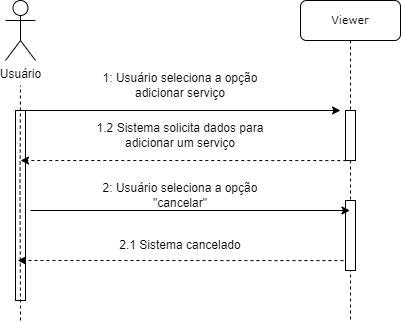

The diagram above was exported from draw.io. Its source (the exported page's mxGraphModel, read from the mxfile embedded in the PNG):
<mxGraphModel dx="1247" dy="654" grid="1" gridSize="10" guides="1" tooltips="1" connect="1" arrows="1" fold="1" page="1" pageScale="1" pageWidth="827" pageHeight="1169" math="0" shadow="0">
  <root>
    <mxCell id="0" />
    <mxCell id="1" parent="0" />
    <mxCell id="Rd1pvtNlEV2ZvpBUMO8u-1" value="&lt;font style=&quot;font-size: 11px;&quot;&gt;Viewer&lt;/font&gt;" style="shape=umlLifeline;perimeter=lifelinePerimeter;whiteSpace=wrap;html=1;container=1;collapsible=0;recursiveResize=0;outlineConnect=0;rounded=1;shadow=0;comic=0;labelBackgroundColor=none;strokeWidth=1;fontFamily=Verdana;fontSize=12;align=center;" parent="1" vertex="1">
      <mxGeometry x="430" y="70" width="100" height="320" as="geometry" />
    </mxCell>
    <mxCell id="Rd1pvtNlEV2ZvpBUMO8u-2" value="" style="html=1;points=[];perimeter=orthogonalPerimeter;rounded=0;shadow=0;comic=0;labelBackgroundColor=none;strokeWidth=1;fontFamily=Verdana;fontSize=12;align=center;" parent="Rd1pvtNlEV2ZvpBUMO8u-1" vertex="1">
      <mxGeometry x="45" y="110" width="10" height="50" as="geometry" />
    </mxCell>
    <mxCell id="Rd1pvtNlEV2ZvpBUMO8u-3" value="" style="endArrow=none;html=1;rounded=0;dashed=1;" parent="Rd1pvtNlEV2ZvpBUMO8u-1" source="Rd1pvtNlEV2ZvpBUMO8u-1" target="Rd1pvtNlEV2ZvpBUMO8u-2" edge="1">
      <mxGeometry width="50" height="50" relative="1" as="geometry">
        <mxPoint x="94.5" y="210" as="sourcePoint" />
        <mxPoint x="355" y="210" as="targetPoint" />
        <Array as="points" />
      </mxGeometry>
    </mxCell>
    <mxCell id="Rd1pvtNlEV2ZvpBUMO8u-5" value="" style="html=1;points=[];perimeter=orthogonalPerimeter;rounded=0;shadow=0;comic=0;labelBackgroundColor=none;strokeWidth=1;fontFamily=Verdana;fontSize=12;align=center;" parent="Rd1pvtNlEV2ZvpBUMO8u-1" vertex="1">
      <mxGeometry x="45" y="200" width="10" height="70" as="geometry" />
    </mxCell>
    <mxCell id="Rd1pvtNlEV2ZvpBUMO8u-6" value="" style="endArrow=classic;html=1;rounded=0;" parent="Rd1pvtNlEV2ZvpBUMO8u-1" target="Rd1pvtNlEV2ZvpBUMO8u-1" edge="1">
      <mxGeometry width="50" height="50" relative="1" as="geometry">
        <mxPoint x="-270" y="210" as="sourcePoint" />
        <mxPoint x="45" y="210" as="targetPoint" />
      </mxGeometry>
    </mxCell>
    <mxCell id="Rd1pvtNlEV2ZvpBUMO8u-7" value="Usuário" style="shape=umlActor;verticalLabelPosition=bottom;verticalAlign=top;html=1;outlineConnect=0;" parent="1" vertex="1">
      <mxGeometry x="135" y="70" width="30" height="60" as="geometry" />
    </mxCell>
    <mxCell id="Rd1pvtNlEV2ZvpBUMO8u-8" value="" style="html=1;points=[];perimeter=orthogonalPerimeter;rounded=0;shadow=0;comic=0;labelBackgroundColor=none;strokeWidth=1;fontFamily=Verdana;fontSize=12;align=center;" parent="1" vertex="1">
      <mxGeometry x="145" y="180" width="10" height="190" as="geometry" />
    </mxCell>
    <mxCell id="Rd1pvtNlEV2ZvpBUMO8u-9" value="" style="endArrow=none;dashed=1;html=1;rounded=0;" parent="1" edge="1">
      <mxGeometry width="50" height="50" relative="1" as="geometry">
        <mxPoint x="150" y="390" as="sourcePoint" />
        <mxPoint x="150" y="155" as="targetPoint" />
        <Array as="points">
          <mxPoint x="149.5" y="255" />
        </Array>
      </mxGeometry>
    </mxCell>
    <mxCell id="Rd1pvtNlEV2ZvpBUMO8u-11" value="" style="endArrow=classic;html=1;rounded=0;" parent="1" edge="1">
      <mxGeometry width="50" height="50" relative="1" as="geometry">
        <mxPoint x="150" y="180" as="sourcePoint" />
        <mxPoint x="470" y="180" as="targetPoint" />
      </mxGeometry>
    </mxCell>
    <mxCell id="Rd1pvtNlEV2ZvpBUMO8u-12" value="1: Usuário seleciona a opção adicionar serviço" style="text;html=1;strokeColor=none;fillColor=none;align=center;verticalAlign=middle;whiteSpace=wrap;rounded=0;" parent="1" vertex="1">
      <mxGeometry x="210" y="140" width="200" height="30" as="geometry" />
    </mxCell>
    <mxCell id="Rd1pvtNlEV2ZvpBUMO8u-16" value="" style="endArrow=classic;html=1;rounded=0;exitX=0.083;exitY=1.002;exitDx=0;exitDy=0;exitPerimeter=0;dashed=1;" parent="1" source="Rd1pvtNlEV2ZvpBUMO8u-2" edge="1">
      <mxGeometry width="50" height="50" relative="1" as="geometry">
        <mxPoint x="520" y="310" as="sourcePoint" />
        <mxPoint x="150" y="230" as="targetPoint" />
      </mxGeometry>
    </mxCell>
    <mxCell id="Rd1pvtNlEV2ZvpBUMO8u-17" value="1.2 Sistema solicita dados para adicionar um serviço" style="text;html=1;strokeColor=none;fillColor=none;align=center;verticalAlign=middle;whiteSpace=wrap;rounded=0;" parent="1" vertex="1">
      <mxGeometry x="220" y="190" width="180" height="30" as="geometry" />
    </mxCell>
    <mxCell id="Rd1pvtNlEV2ZvpBUMO8u-22" value="2: Usuário seleciona a opção &quot;cancelar&quot;" style="text;html=1;strokeColor=none;fillColor=none;align=center;verticalAlign=middle;whiteSpace=wrap;rounded=0;" parent="1" vertex="1">
      <mxGeometry x="220" y="250" width="180" height="30" as="geometry" />
    </mxCell>
    <mxCell id="Rd1pvtNlEV2ZvpBUMO8u-31" value="" style="endArrow=classic;html=1;rounded=0;exitX=0.083;exitY=1.002;exitDx=0;exitDy=0;exitPerimeter=0;dashed=1;" parent="1" edge="1">
      <mxGeometry width="50" height="50" relative="1" as="geometry">
        <mxPoint x="472.9099999999999" y="330.1" as="sourcePoint" />
        <mxPoint x="147.08" y="330" as="targetPoint" />
      </mxGeometry>
    </mxCell>
    <mxCell id="Rd1pvtNlEV2ZvpBUMO8u-32" value="2.1 Sistema cancelado" style="text;html=1;strokeColor=none;fillColor=none;align=center;verticalAlign=middle;whiteSpace=wrap;rounded=0;" parent="1" vertex="1">
      <mxGeometry x="220" y="300" width="180" height="30" as="geometry" />
    </mxCell>
  </root>
</mxGraphModel>